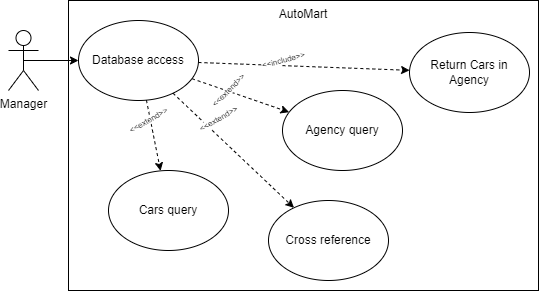

The diagram above was exported from draw.io. Its source (the exported page's mxGraphModel, read from the mxfile embedded in the PNG):
<mxGraphModel dx="1393" dy="766" grid="1" gridSize="10" guides="1" tooltips="1" connect="1" arrows="1" fold="1" page="1" pageScale="1" pageWidth="827" pageHeight="1169" math="0" shadow="0">
  <root>
    <mxCell id="0" />
    <mxCell id="1" parent="0" />
    <mxCell id="lLI63yFVUpCYu42v5ouz-1" value="AutoMart" style="rounded=0;whiteSpace=wrap;html=1;align=center;verticalAlign=top;spacing=2;" parent="1" vertex="1">
      <mxGeometry x="140" y="80" width="470" height="290" as="geometry" />
    </mxCell>
    <mxCell id="lLI63yFVUpCYu42v5ouz-4" value="Database access" style="ellipse;whiteSpace=wrap;html=1;" parent="1" vertex="1">
      <mxGeometry x="150" y="100" width="120" height="80" as="geometry" />
    </mxCell>
    <mxCell id="lLI63yFVUpCYu42v5ouz-17" value="Agency query" style="ellipse;whiteSpace=wrap;html=1;" parent="1" vertex="1">
      <mxGeometry x="354" y="170" width="120" height="80" as="geometry" />
    </mxCell>
    <mxCell id="lLI63yFVUpCYu42v5ouz-18" value="" style="endArrow=classic;html=1;rounded=0;dashed=1;" parent="1" source="lLI63yFVUpCYu42v5ouz-4" target="lLI63yFVUpCYu42v5ouz-17" edge="1">
      <mxGeometry width="50" height="50" relative="1" as="geometry">
        <mxPoint x="150" y="260" as="sourcePoint" />
        <mxPoint x="351" y="245" as="targetPoint" />
      </mxGeometry>
    </mxCell>
    <mxCell id="lLI63yFVUpCYu42v5ouz-19" value="&amp;lt;&amp;lt;extend&amp;gt;&amp;gt;" style="edgeLabel;html=1;align=center;verticalAlign=middle;resizable=0;points=[];fontSize=8;rotation=-45;" parent="lLI63yFVUpCYu42v5ouz-18" connectable="0" vertex="1">
      <mxGeometry x="-0.4694" y="2" relative="1" as="geometry">
        <mxPoint x="10" y="5" as="offset" />
      </mxGeometry>
    </mxCell>
    <mxCell id="lLI63yFVUpCYu42v5ouz-20" value="" style="endArrow=classic;html=1;rounded=0;dashed=1;" parent="1" source="lLI63yFVUpCYu42v5ouz-4" target="lLI63yFVUpCYu42v5ouz-22" edge="1">
      <mxGeometry width="50" height="50" relative="1" as="geometry">
        <mxPoint x="281" y="335" as="sourcePoint" />
        <mxPoint x="200" y="305" as="targetPoint" />
      </mxGeometry>
    </mxCell>
    <mxCell id="lLI63yFVUpCYu42v5ouz-21" value="&amp;lt;&amp;lt;extend&amp;gt;&amp;gt;" style="edgeLabel;html=1;align=center;verticalAlign=middle;resizable=0;points=[];fontSize=8;rotation=-30;" parent="lLI63yFVUpCYu42v5ouz-20" connectable="0" vertex="1">
      <mxGeometry x="-0.4694" y="2" relative="1" as="geometry">
        <mxPoint x="-4" y="2" as="offset" />
      </mxGeometry>
    </mxCell>
    <mxCell id="lLI63yFVUpCYu42v5ouz-22" value="Cars query" style="ellipse;whiteSpace=wrap;html=1;" parent="1" vertex="1">
      <mxGeometry x="180" y="250" width="120" height="80" as="geometry" />
    </mxCell>
    <mxCell id="lLI63yFVUpCYu42v5ouz-26" value="" style="endArrow=classic;html=1;rounded=0;exitX=0.5;exitY=0.5;exitDx=0;exitDy=0;exitPerimeter=0;" parent="1" target="lLI63yFVUpCYu42v5ouz-4" edge="1">
      <mxGeometry width="50" height="50" relative="1" as="geometry">
        <mxPoint x="95" y="140" as="sourcePoint" />
        <mxPoint x="174" y="267" as="targetPoint" />
      </mxGeometry>
    </mxCell>
    <mxCell id="lLI63yFVUpCYu42v5ouz-28" value="" style="endArrow=classic;html=1;rounded=0;dashed=1;" parent="1" source="lLI63yFVUpCYu42v5ouz-4" target="lLI63yFVUpCYu42v5ouz-30" edge="1">
      <mxGeometry width="50" height="50" relative="1" as="geometry">
        <mxPoint x="378" y="170" as="sourcePoint" />
        <mxPoint x="360" y="295" as="targetPoint" />
      </mxGeometry>
    </mxCell>
    <mxCell id="lLI63yFVUpCYu42v5ouz-29" value="&amp;lt;&amp;lt;extend&amp;gt;&amp;gt;" style="edgeLabel;html=1;align=center;verticalAlign=middle;resizable=0;points=[];fontSize=8;rotation=-30;" parent="lLI63yFVUpCYu42v5ouz-28" connectable="0" vertex="1">
      <mxGeometry x="-0.4694" y="2" relative="1" as="geometry">
        <mxPoint x="11" y="-3" as="offset" />
      </mxGeometry>
    </mxCell>
    <mxCell id="lLI63yFVUpCYu42v5ouz-30" value="Cross reference" style="ellipse;whiteSpace=wrap;html=1;" parent="1" vertex="1">
      <mxGeometry x="340" y="280" width="120" height="80" as="geometry" />
    </mxCell>
    <mxCell id="lLI63yFVUpCYu42v5ouz-31" value="Return Cars in Agency" style="ellipse;whiteSpace=wrap;html=1;" parent="1" vertex="1">
      <mxGeometry x="481" y="112" width="120" height="80" as="geometry" />
    </mxCell>
    <mxCell id="lLI63yFVUpCYu42v5ouz-32" value="" style="endArrow=classic;html=1;rounded=0;dashed=1;" parent="1" source="lLI63yFVUpCYu42v5ouz-4" target="lLI63yFVUpCYu42v5ouz-31" edge="1">
      <mxGeometry width="50" height="50" relative="1" as="geometry">
        <mxPoint x="390" y="100" as="sourcePoint" />
        <mxPoint x="478" y="187" as="targetPoint" />
      </mxGeometry>
    </mxCell>
    <mxCell id="lLI63yFVUpCYu42v5ouz-33" value="&amp;lt;&amp;lt;include&amp;gt;&amp;gt;" style="edgeLabel;html=1;align=center;verticalAlign=middle;resizable=0;points=[];fontSize=8;rotation=-15;" parent="lLI63yFVUpCYu42v5ouz-32" connectable="0" vertex="1">
      <mxGeometry x="-0.4694" y="2" relative="1" as="geometry">
        <mxPoint x="28" y="-2" as="offset" />
      </mxGeometry>
    </mxCell>
    <mxCell id="lLI63yFVUpCYu42v5ouz-34" value="Manager" style="shape=umlActor;verticalLabelPosition=bottom;verticalAlign=top;html=1;outlineConnect=0;" parent="1" vertex="1">
      <mxGeometry x="80" y="110" width="30" height="60" as="geometry" />
    </mxCell>
  </root>
</mxGraphModel>